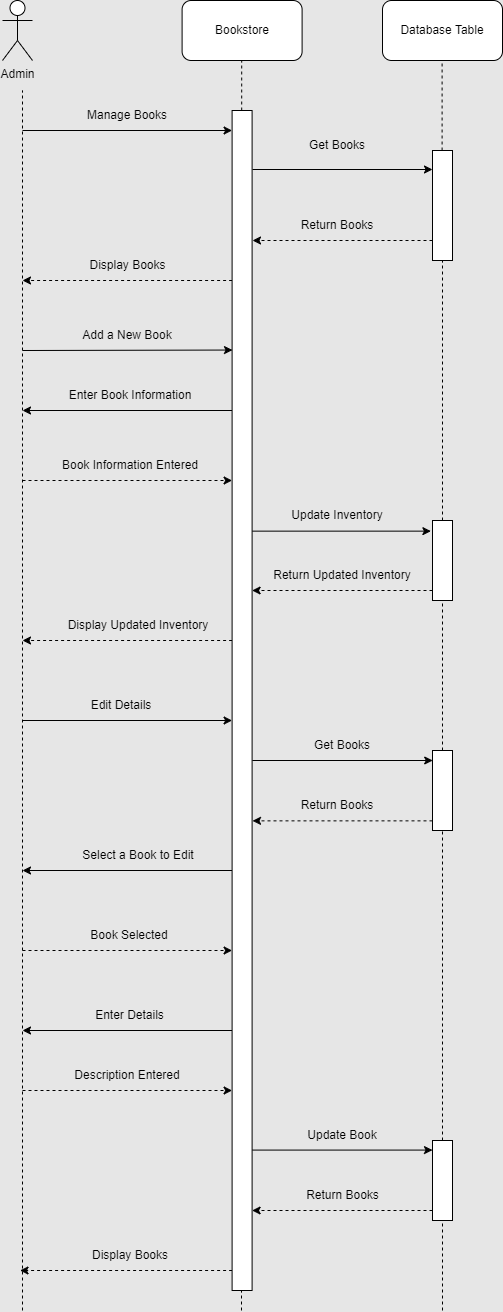

The diagram above was exported from draw.io. Its source (the exported page's mxGraphModel, read from the mxfile embedded in the PNG):
<mxGraphModel dx="1504" dy="1141" grid="1" gridSize="10" guides="1" tooltips="1" connect="1" arrows="1" fold="1" page="0" pageScale="1" pageWidth="850" pageHeight="1100" background="#E6E6E6" math="0" shadow="0">
  <root>
    <mxCell id="0" />
    <mxCell id="1" parent="0" />
    <mxCell id="jWnngRGQdQO28IvExpxV-61" value="Admin" style="shape=umlActor;verticalLabelPosition=bottom;verticalAlign=top;html=1;outlineConnect=0;gradientColor=none;strokeColor=default;" vertex="1" parent="1">
      <mxGeometry x="-770" y="-650" width="30" height="60" as="geometry" />
    </mxCell>
    <mxCell id="jWnngRGQdQO28IvExpxV-62" value="Bookstore" style="rounded=1;whiteSpace=wrap;html=1;" vertex="1" parent="1">
      <mxGeometry x="-590.4" y="-650" width="120" height="60" as="geometry" />
    </mxCell>
    <mxCell id="jWnngRGQdQO28IvExpxV-63" value="Database Table" style="rounded=1;whiteSpace=wrap;html=1;" vertex="1" parent="1">
      <mxGeometry x="-390" y="-650" width="120" height="60" as="geometry" />
    </mxCell>
    <mxCell id="jWnngRGQdQO28IvExpxV-64" value="" style="endArrow=none;dashed=1;html=1;rounded=0;" edge="1" parent="1">
      <mxGeometry width="50" height="50" relative="1" as="geometry">
        <mxPoint x="-750" y="660" as="sourcePoint" />
        <mxPoint x="-750" y="-560" as="targetPoint" />
      </mxGeometry>
    </mxCell>
    <mxCell id="jWnngRGQdQO28IvExpxV-65" value="" style="endArrow=none;dashed=1;html=1;rounded=0;" edge="1" parent="1" source="jWnngRGQdQO28IvExpxV-119">
      <mxGeometry width="50" height="50" relative="1" as="geometry">
        <mxPoint x="-531" y="640" as="sourcePoint" />
        <mxPoint x="-530.8" y="-590" as="targetPoint" />
      </mxGeometry>
    </mxCell>
    <mxCell id="jWnngRGQdQO28IvExpxV-66" value="" style="endArrow=none;dashed=1;html=1;rounded=0;" edge="1" parent="1" source="jWnngRGQdQO28IvExpxV-121">
      <mxGeometry width="50" height="50" relative="1" as="geometry">
        <mxPoint x="-330" y="660" as="sourcePoint" />
        <mxPoint x="-330.4" y="-590" as="targetPoint" />
      </mxGeometry>
    </mxCell>
    <mxCell id="jWnngRGQdQO28IvExpxV-67" value="" style="endArrow=classic;html=1;rounded=0;" edge="1" parent="1" target="jWnngRGQdQO28IvExpxV-119">
      <mxGeometry width="50" height="50" relative="1" as="geometry">
        <mxPoint x="-750" y="-520" as="sourcePoint" />
        <mxPoint x="-530" y="-520" as="targetPoint" />
      </mxGeometry>
    </mxCell>
    <mxCell id="jWnngRGQdQO28IvExpxV-69" value="Manage Books" style="text;html=1;align=center;verticalAlign=middle;whiteSpace=wrap;rounded=0;" vertex="1" parent="1">
      <mxGeometry x="-690" y="-550" width="90" height="30" as="geometry" />
    </mxCell>
    <mxCell id="jWnngRGQdQO28IvExpxV-70" value="" style="endArrow=classic;html=1;rounded=0;exitX=1.02;exitY=0.05;exitDx=0;exitDy=0;exitPerimeter=0;" edge="1" parent="1" source="jWnngRGQdQO28IvExpxV-119" target="jWnngRGQdQO28IvExpxV-121">
      <mxGeometry width="50" height="50" relative="1" as="geometry">
        <mxPoint x="-510" y="-490" as="sourcePoint" />
        <mxPoint x="-330" y="-490" as="targetPoint" />
      </mxGeometry>
    </mxCell>
    <mxCell id="jWnngRGQdQO28IvExpxV-73" value="" style="html=1;labelBackgroundColor=#ffffff;startArrow=none;startFill=0;startSize=6;endArrow=classic;endFill=1;endSize=6;jettySize=auto;orthogonalLoop=1;strokeWidth=1;dashed=1;fontSize=14;rounded=0;" edge="1" parent="1" source="jWnngRGQdQO28IvExpxV-121">
      <mxGeometry width="60" height="60" relative="1" as="geometry">
        <mxPoint x="-330" y="-410" as="sourcePoint" />
        <mxPoint x="-520" y="-410" as="targetPoint" />
      </mxGeometry>
    </mxCell>
    <mxCell id="jWnngRGQdQO28IvExpxV-75" value="Return Books" style="text;html=1;align=center;verticalAlign=middle;whiteSpace=wrap;rounded=0;" vertex="1" parent="1">
      <mxGeometry x="-500" y="-440" width="130" height="30" as="geometry" />
    </mxCell>
    <mxCell id="jWnngRGQdQO28IvExpxV-76" value="" style="html=1;labelBackgroundColor=#ffffff;startArrow=none;startFill=0;startSize=6;endArrow=classic;endFill=1;endSize=6;jettySize=auto;orthogonalLoop=1;strokeWidth=1;dashed=1;fontSize=14;rounded=0;" edge="1" parent="1" source="jWnngRGQdQO28IvExpxV-119">
      <mxGeometry width="60" height="60" relative="1" as="geometry">
        <mxPoint x="-530" y="-370" as="sourcePoint" />
        <mxPoint x="-750" y="-370" as="targetPoint" />
      </mxGeometry>
    </mxCell>
    <mxCell id="jWnngRGQdQO28IvExpxV-77" value="Display Books" style="text;html=1;align=center;verticalAlign=middle;whiteSpace=wrap;rounded=0;" vertex="1" parent="1">
      <mxGeometry x="-707.5" y="-400" width="125" height="30" as="geometry" />
    </mxCell>
    <mxCell id="jWnngRGQdQO28IvExpxV-78" value="" style="endArrow=classic;html=1;rounded=0;entryX=0.02;entryY=0.203;entryDx=0;entryDy=0;entryPerimeter=0;" edge="1" parent="1" target="jWnngRGQdQO28IvExpxV-119">
      <mxGeometry width="50" height="50" relative="1" as="geometry">
        <mxPoint x="-750" y="-300" as="sourcePoint" />
        <mxPoint x="-532.5" y="-300" as="targetPoint" />
      </mxGeometry>
    </mxCell>
    <mxCell id="jWnngRGQdQO28IvExpxV-79" value="Add a New Book" style="text;html=1;align=center;verticalAlign=middle;whiteSpace=wrap;rounded=0;" vertex="1" parent="1">
      <mxGeometry x="-710" y="-330" width="130" height="30" as="geometry" />
    </mxCell>
    <mxCell id="jWnngRGQdQO28IvExpxV-80" value="" style="endArrow=classic;html=1;rounded=0;entryX=-0.08;entryY=0.133;entryDx=0;entryDy=0;entryPerimeter=0;" edge="1" parent="1" source="jWnngRGQdQO28IvExpxV-119" target="jWnngRGQdQO28IvExpxV-123">
      <mxGeometry width="50" height="50" relative="1" as="geometry">
        <mxPoint x="-500" y="-120" as="sourcePoint" />
        <mxPoint x="-330" y="-120" as="targetPoint" />
      </mxGeometry>
    </mxCell>
    <mxCell id="jWnngRGQdQO28IvExpxV-82" value="Update Inventory" style="text;html=1;align=center;verticalAlign=middle;whiteSpace=wrap;rounded=0;" vertex="1" parent="1">
      <mxGeometry x="-485" y="-150" width="100" height="30" as="geometry" />
    </mxCell>
    <mxCell id="jWnngRGQdQO28IvExpxV-83" value="" style="html=1;labelBackgroundColor=#ffffff;startArrow=none;startFill=0;startSize=6;endArrow=classic;endFill=1;endSize=6;jettySize=auto;orthogonalLoop=1;strokeWidth=1;dashed=1;fontSize=14;rounded=0;exitX=0;exitY=0.875;exitDx=0;exitDy=0;exitPerimeter=0;" edge="1" parent="1" source="jWnngRGQdQO28IvExpxV-123" target="jWnngRGQdQO28IvExpxV-119">
      <mxGeometry width="60" height="60" relative="1" as="geometry">
        <mxPoint x="-330" y="-60" as="sourcePoint" />
        <mxPoint x="-530" y="-60" as="targetPoint" />
      </mxGeometry>
    </mxCell>
    <mxCell id="jWnngRGQdQO28IvExpxV-84" value="Return Updated Inventory" style="text;html=1;align=center;verticalAlign=middle;whiteSpace=wrap;rounded=0;" vertex="1" parent="1">
      <mxGeometry x="-500" y="-90" width="140" height="30" as="geometry" />
    </mxCell>
    <mxCell id="jWnngRGQdQO28IvExpxV-86" value="" style="endArrow=classic;html=1;rounded=0;" edge="1" parent="1" source="jWnngRGQdQO28IvExpxV-119">
      <mxGeometry width="50" height="50" relative="1" as="geometry">
        <mxPoint x="-532.5" y="-240" as="sourcePoint" />
        <mxPoint x="-750" y="-240" as="targetPoint" />
      </mxGeometry>
    </mxCell>
    <mxCell id="jWnngRGQdQO28IvExpxV-87" value="Enter Book Information" style="text;html=1;align=center;verticalAlign=middle;whiteSpace=wrap;rounded=0;" vertex="1" parent="1">
      <mxGeometry x="-712.5" y="-270" width="140" height="30" as="geometry" />
    </mxCell>
    <mxCell id="jWnngRGQdQO28IvExpxV-89" value="" style="html=1;labelBackgroundColor=#ffffff;startArrow=none;startFill=0;startSize=6;endArrow=classic;endFill=1;endSize=6;jettySize=auto;orthogonalLoop=1;strokeWidth=1;dashed=1;fontSize=14;rounded=0;" edge="1" parent="1" target="jWnngRGQdQO28IvExpxV-119">
      <mxGeometry width="60" height="60" relative="1" as="geometry">
        <mxPoint x="-750" y="-170" as="sourcePoint" />
        <mxPoint x="-530" y="-170" as="targetPoint" />
      </mxGeometry>
    </mxCell>
    <mxCell id="jWnngRGQdQO28IvExpxV-90" value="Book Information Entered" style="text;html=1;align=center;verticalAlign=middle;whiteSpace=wrap;rounded=0;" vertex="1" parent="1">
      <mxGeometry x="-737.5" y="-200" width="190" height="30" as="geometry" />
    </mxCell>
    <mxCell id="jWnngRGQdQO28IvExpxV-93" value="" style="html=1;labelBackgroundColor=#ffffff;startArrow=none;startFill=0;startSize=6;endArrow=classic;endFill=1;endSize=6;jettySize=auto;orthogonalLoop=1;strokeWidth=1;dashed=1;fontSize=14;rounded=0;" edge="1" parent="1" source="jWnngRGQdQO28IvExpxV-119">
      <mxGeometry width="60" height="60" relative="1" as="geometry">
        <mxPoint x="-533.75" y="-10" as="sourcePoint" />
        <mxPoint x="-750" y="-10" as="targetPoint" />
      </mxGeometry>
    </mxCell>
    <mxCell id="jWnngRGQdQO28IvExpxV-94" value="Display Updated Inventory" style="text;html=1;align=center;verticalAlign=middle;whiteSpace=wrap;rounded=0;" vertex="1" parent="1">
      <mxGeometry x="-719.36" y="-40" width="170" height="30" as="geometry" />
    </mxCell>
    <mxCell id="jWnngRGQdQO28IvExpxV-95" value="" style="endArrow=classic;html=1;rounded=0;" edge="1" parent="1" target="jWnngRGQdQO28IvExpxV-119">
      <mxGeometry width="50" height="50" relative="1" as="geometry">
        <mxPoint x="-750" y="70" as="sourcePoint" />
        <mxPoint x="-532.5" y="70" as="targetPoint" />
      </mxGeometry>
    </mxCell>
    <mxCell id="jWnngRGQdQO28IvExpxV-98" value="Edit Details" style="text;html=1;align=center;verticalAlign=middle;whiteSpace=wrap;rounded=0;" vertex="1" parent="1">
      <mxGeometry x="-690" y="40" width="77.5" height="30" as="geometry" />
    </mxCell>
    <mxCell id="jWnngRGQdQO28IvExpxV-99" value="" style="endArrow=classic;html=1;rounded=0;" edge="1" parent="1" source="jWnngRGQdQO28IvExpxV-119">
      <mxGeometry width="50" height="50" relative="1" as="geometry">
        <mxPoint x="-530" y="220" as="sourcePoint" />
        <mxPoint x="-750" y="220" as="targetPoint" />
      </mxGeometry>
    </mxCell>
    <mxCell id="jWnngRGQdQO28IvExpxV-100" value="Book Selected" style="text;html=1;align=center;verticalAlign=middle;whiteSpace=wrap;rounded=0;" vertex="1" parent="1">
      <mxGeometry x="-715.62" y="270" width="146.25" height="30" as="geometry" />
    </mxCell>
    <mxCell id="jWnngRGQdQO28IvExpxV-101" value="" style="endArrow=classic;html=1;rounded=0;entryX=0;entryY=0.25;entryDx=0;entryDy=0;entryPerimeter=0;" edge="1" parent="1">
      <mxGeometry width="50" height="50" relative="1" as="geometry">
        <mxPoint x="-520.1999999999999" y="110" as="sourcePoint" />
        <mxPoint x="-339.8" y="110" as="targetPoint" />
      </mxGeometry>
    </mxCell>
    <mxCell id="jWnngRGQdQO28IvExpxV-103" value="Get Books" style="text;html=1;align=center;verticalAlign=middle;whiteSpace=wrap;rounded=0;" vertex="1" parent="1">
      <mxGeometry x="-490" y="-520" width="110" height="30" as="geometry" />
    </mxCell>
    <mxCell id="jWnngRGQdQO28IvExpxV-104" value="Get Books" style="text;html=1;align=center;verticalAlign=middle;whiteSpace=wrap;rounded=0;" vertex="1" parent="1">
      <mxGeometry x="-485" y="80" width="110" height="30" as="geometry" />
    </mxCell>
    <mxCell id="jWnngRGQdQO28IvExpxV-105" value="" style="html=1;labelBackgroundColor=#ffffff;startArrow=none;startFill=0;startSize=6;endArrow=classic;endFill=1;endSize=6;jettySize=auto;orthogonalLoop=1;strokeWidth=1;dashed=1;fontSize=14;rounded=0;entryX=1.02;entryY=0.602;entryDx=0;entryDy=0;entryPerimeter=0;" edge="1" parent="1" source="jWnngRGQdQO28IvExpxV-126" target="jWnngRGQdQO28IvExpxV-119">
      <mxGeometry width="60" height="60" relative="1" as="geometry">
        <mxPoint x="-360" y="170" as="sourcePoint" />
        <mxPoint x="-530" y="170" as="targetPoint" />
      </mxGeometry>
    </mxCell>
    <mxCell id="jWnngRGQdQO28IvExpxV-106" value="Return Books" style="text;html=1;align=center;verticalAlign=middle;whiteSpace=wrap;rounded=0;" vertex="1" parent="1">
      <mxGeometry x="-500" y="140" width="130" height="30" as="geometry" />
    </mxCell>
    <mxCell id="jWnngRGQdQO28IvExpxV-107" value="" style="html=1;labelBackgroundColor=#ffffff;startArrow=none;startFill=0;startSize=6;endArrow=classic;endFill=1;endSize=6;jettySize=auto;orthogonalLoop=1;strokeWidth=1;dashed=1;fontSize=14;rounded=0;" edge="1" parent="1" target="jWnngRGQdQO28IvExpxV-119">
      <mxGeometry width="60" height="60" relative="1" as="geometry">
        <mxPoint x="-750" y="300" as="sourcePoint" />
        <mxPoint x="-530" y="300" as="targetPoint" />
      </mxGeometry>
    </mxCell>
    <mxCell id="jWnngRGQdQO28IvExpxV-108" value="Select a Book to Edit" style="text;html=1;align=center;verticalAlign=middle;whiteSpace=wrap;rounded=0;" vertex="1" parent="1">
      <mxGeometry x="-707.49" y="190" width="146.25" height="30" as="geometry" />
    </mxCell>
    <mxCell id="jWnngRGQdQO28IvExpxV-109" value="" style="endArrow=classic;html=1;rounded=0;" edge="1" parent="1" source="jWnngRGQdQO28IvExpxV-119">
      <mxGeometry width="50" height="50" relative="1" as="geometry">
        <mxPoint x="-532.5" y="380" as="sourcePoint" />
        <mxPoint x="-750" y="380" as="targetPoint" />
      </mxGeometry>
    </mxCell>
    <mxCell id="jWnngRGQdQO28IvExpxV-110" value="Enter Details" style="text;html=1;align=center;verticalAlign=middle;whiteSpace=wrap;rounded=0;" vertex="1" parent="1">
      <mxGeometry x="-693.12" y="350" width="101.25" height="30" as="geometry" />
    </mxCell>
    <mxCell id="jWnngRGQdQO28IvExpxV-111" value="" style="html=1;labelBackgroundColor=#ffffff;startArrow=none;startFill=0;startSize=6;endArrow=classic;endFill=1;endSize=6;jettySize=auto;orthogonalLoop=1;strokeWidth=1;dashed=1;fontSize=14;rounded=0;" edge="1" parent="1" target="jWnngRGQdQO28IvExpxV-119">
      <mxGeometry width="60" height="60" relative="1" as="geometry">
        <mxPoint x="-750" y="440" as="sourcePoint" />
        <mxPoint x="-530" y="440" as="targetPoint" />
      </mxGeometry>
    </mxCell>
    <mxCell id="jWnngRGQdQO28IvExpxV-112" value="Description Entered" style="text;html=1;align=center;verticalAlign=middle;whiteSpace=wrap;rounded=0;" vertex="1" parent="1">
      <mxGeometry x="-700.4" y="410" width="110" height="30" as="geometry" />
    </mxCell>
    <mxCell id="jWnngRGQdQO28IvExpxV-113" value="" style="endArrow=classic;html=1;rounded=0;exitX=1.02;exitY=0.881;exitDx=0;exitDy=0;exitPerimeter=0;" edge="1" parent="1" source="jWnngRGQdQO28IvExpxV-119" target="jWnngRGQdQO28IvExpxV-128">
      <mxGeometry width="50" height="50" relative="1" as="geometry">
        <mxPoint x="-530" y="500" as="sourcePoint" />
        <mxPoint x="-360" y="500" as="targetPoint" />
      </mxGeometry>
    </mxCell>
    <mxCell id="jWnngRGQdQO28IvExpxV-114" value="Update Book" style="text;html=1;align=center;verticalAlign=middle;whiteSpace=wrap;rounded=0;" vertex="1" parent="1">
      <mxGeometry x="-470.4" y="470" width="80" height="30" as="geometry" />
    </mxCell>
    <mxCell id="jWnngRGQdQO28IvExpxV-115" value="" style="html=1;labelBackgroundColor=#ffffff;startArrow=none;startFill=0;startSize=6;endArrow=classic;endFill=1;endSize=6;jettySize=auto;orthogonalLoop=1;strokeWidth=1;dashed=1;fontSize=14;rounded=0;exitX=0;exitY=0.875;exitDx=0;exitDy=0;exitPerimeter=0;" edge="1" parent="1" source="jWnngRGQdQO28IvExpxV-128" target="jWnngRGQdQO28IvExpxV-119">
      <mxGeometry width="60" height="60" relative="1" as="geometry">
        <mxPoint x="-360" y="560" as="sourcePoint" />
        <mxPoint x="-530" y="560" as="targetPoint" />
      </mxGeometry>
    </mxCell>
    <mxCell id="jWnngRGQdQO28IvExpxV-116" value="Return Books" style="text;html=1;align=center;verticalAlign=middle;whiteSpace=wrap;rounded=0;" vertex="1" parent="1">
      <mxGeometry x="-467.5" y="530" width="75" height="30" as="geometry" />
    </mxCell>
    <mxCell id="jWnngRGQdQO28IvExpxV-117" value="" style="html=1;labelBackgroundColor=#ffffff;startArrow=none;startFill=0;startSize=6;endArrow=classic;endFill=1;endSize=6;jettySize=auto;orthogonalLoop=1;strokeWidth=1;dashed=1;fontSize=14;rounded=0;" edge="1" parent="1" source="jWnngRGQdQO28IvExpxV-119">
      <mxGeometry width="60" height="60" relative="1" as="geometry">
        <mxPoint x="-550" y="620" as="sourcePoint" />
        <mxPoint x="-752.5" y="620" as="targetPoint" />
      </mxGeometry>
    </mxCell>
    <mxCell id="jWnngRGQdQO28IvExpxV-118" value="Display Books" style="text;html=1;align=center;verticalAlign=middle;whiteSpace=wrap;rounded=0;" vertex="1" parent="1">
      <mxGeometry x="-687.5" y="590" width="90" height="30" as="geometry" />
    </mxCell>
    <mxCell id="jWnngRGQdQO28IvExpxV-120" value="" style="endArrow=none;dashed=1;html=1;rounded=0;" edge="1" parent="1" target="jWnngRGQdQO28IvExpxV-119">
      <mxGeometry width="50" height="50" relative="1" as="geometry">
        <mxPoint x="-531" y="660" as="sourcePoint" />
        <mxPoint x="-530.8" y="-590" as="targetPoint" />
      </mxGeometry>
    </mxCell>
    <mxCell id="jWnngRGQdQO28IvExpxV-119" value="" style="html=1;points=[[0,0,0,0,5],[0,1,0,0,-5],[1,0,0,0,5],[1,1,0,0,-5]];perimeter=orthogonalPerimeter;outlineConnect=0;targetShapes=umlLifeline;portConstraint=eastwest;newEdgeStyle={&quot;curved&quot;:0,&quot;rounded&quot;:0};" vertex="1" parent="1">
      <mxGeometry x="-540.4" y="-540" width="20" height="1180" as="geometry" />
    </mxCell>
    <mxCell id="jWnngRGQdQO28IvExpxV-122" value="" style="endArrow=none;dashed=1;html=1;rounded=0;" edge="1" parent="1" source="jWnngRGQdQO28IvExpxV-123" target="jWnngRGQdQO28IvExpxV-121">
      <mxGeometry width="50" height="50" relative="1" as="geometry">
        <mxPoint x="-330" y="660" as="sourcePoint" />
        <mxPoint x="-330.4" y="-590" as="targetPoint" />
      </mxGeometry>
    </mxCell>
    <mxCell id="jWnngRGQdQO28IvExpxV-121" value="" style="html=1;points=[[0,0,0,0,5],[0,1,0,0,-5],[1,0,0,0,5],[1,1,0,0,-5]];perimeter=orthogonalPerimeter;outlineConnect=0;targetShapes=umlLifeline;portConstraint=eastwest;newEdgeStyle={&quot;curved&quot;:0,&quot;rounded&quot;:0};" vertex="1" parent="1">
      <mxGeometry x="-340" y="-500" width="20" height="110" as="geometry" />
    </mxCell>
    <mxCell id="jWnngRGQdQO28IvExpxV-124" value="" style="endArrow=none;dashed=1;html=1;rounded=0;" edge="1" parent="1" source="jWnngRGQdQO28IvExpxV-126" target="jWnngRGQdQO28IvExpxV-123">
      <mxGeometry width="50" height="50" relative="1" as="geometry">
        <mxPoint x="-330" y="660" as="sourcePoint" />
        <mxPoint x="-330" y="-390" as="targetPoint" />
      </mxGeometry>
    </mxCell>
    <mxCell id="jWnngRGQdQO28IvExpxV-123" value="" style="html=1;points=[[0,0,0,0,5],[0,1,0,0,-5],[1,0,0,0,5],[1,1,0,0,-5]];perimeter=orthogonalPerimeter;outlineConnect=0;targetShapes=umlLifeline;portConstraint=eastwest;newEdgeStyle={&quot;curved&quot;:0,&quot;rounded&quot;:0};" vertex="1" parent="1">
      <mxGeometry x="-340" y="-130" width="20" height="80" as="geometry" />
    </mxCell>
    <mxCell id="jWnngRGQdQO28IvExpxV-127" value="" style="endArrow=none;dashed=1;html=1;rounded=0;" edge="1" parent="1" source="jWnngRGQdQO28IvExpxV-128" target="jWnngRGQdQO28IvExpxV-126">
      <mxGeometry width="50" height="50" relative="1" as="geometry">
        <mxPoint x="-330" y="660" as="sourcePoint" />
        <mxPoint x="-330" y="-50" as="targetPoint" />
      </mxGeometry>
    </mxCell>
    <mxCell id="jWnngRGQdQO28IvExpxV-126" value="" style="html=1;points=[[0,0,0,0,5],[0,1,0,0,-5],[1,0,0,0,5],[1,1,0,0,-5]];perimeter=orthogonalPerimeter;outlineConnect=0;targetShapes=umlLifeline;portConstraint=eastwest;newEdgeStyle={&quot;curved&quot;:0,&quot;rounded&quot;:0};" vertex="1" parent="1">
      <mxGeometry x="-340" y="100" width="20" height="80" as="geometry" />
    </mxCell>
    <mxCell id="jWnngRGQdQO28IvExpxV-129" value="" style="endArrow=none;dashed=1;html=1;rounded=0;" edge="1" parent="1" target="jWnngRGQdQO28IvExpxV-128">
      <mxGeometry width="50" height="50" relative="1" as="geometry">
        <mxPoint x="-330" y="660" as="sourcePoint" />
        <mxPoint x="-330" y="180" as="targetPoint" />
      </mxGeometry>
    </mxCell>
    <mxCell id="jWnngRGQdQO28IvExpxV-128" value="" style="html=1;points=[[0,0,0,0,5],[0,1,0,0,-5],[1,0,0,0,5],[1,1,0,0,-5]];perimeter=orthogonalPerimeter;outlineConnect=0;targetShapes=umlLifeline;portConstraint=eastwest;newEdgeStyle={&quot;curved&quot;:0,&quot;rounded&quot;:0};" vertex="1" parent="1">
      <mxGeometry x="-340" y="490" width="20" height="80" as="geometry" />
    </mxCell>
  </root>
</mxGraphModel>